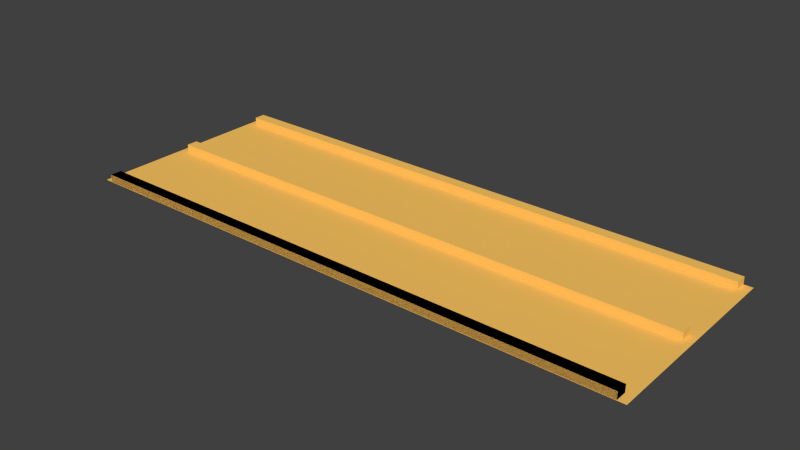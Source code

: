 # Source: Street.blend  (saved by Blender 2.66.1; exported with 4.5.12 LTS)
import bpy
from mathutils import Matrix  # noqa: F401  (used for matrix-valued properties, if any)

bpy.ops.wm.read_factory_settings(use_empty=True)
scene = bpy.context.scene
scene.name = 'Scene'

# ---- collections
col_collection_1 = bpy.data.collections.new('Collection 1'); scene.collection.children.link(col_collection_1)

# ---- materials (node trees are filled in below, after node groups)
mat_material = bpy.data.materials.new('Material')
mat_material.alpha_threshold = 0.0
mat_material.use_transparent_shadow = False
mat_material.diffuse_color = (1.0, 0.5816, 0.1265, 1.0)
mat_material.roughness = 0.5
mat_material.line_color = (0.0, 0.0, 0.0, 1.0)

# ---- material node trees

# ---- world
world_world = bpy.data.worlds.new('World'); scene.world = world_world
world_world.color = (0.05088, 0.05088, 0.05088)
world_world.use_sun_shadow = False
world_world.sun_shadow_jitter_overblur = 0.0
world_world.cycles.sampling_method = 'MANUAL'
world_world.cycles.sample_map_resolution = 256

# ---- meshes
me_plane_001 = bpy.data.meshes.new('Plane.001')
me_plane_001.from_pydata([(109.9, 167.4, 1.208), (110.0, 77.57, 1.208), (-140.7, 167.0, 1.208), (-140.6, 77.22, 1.208), (106.5, 120.0, 1.282), (-137.3, 119.6, 1.282), (-137.3, 124.6, 1.282), (106.5, 125.0, 1.282), (106.5, 120.0, 4.511), (-137.3, 119.6, 4.511), (-137.3, 124.6, 4.511), (106.5, 125.0, 4.511), (106.5, 77.71, 1.282), (-137.2, 77.37, 1.282), (-137.2, 82.38, 1.282), (106.5, 82.73, 1.282), (106.5, 77.71, 4.511), (-137.2, 77.37, 4.511), (-137.2, 82.38, 4.511), (106.5, 82.73, 4.511), (106.5, 77.71, 1.282), (-137.2, 77.37, 1.282), (-137.2, 82.38, 1.282), (106.5, 82.73, 1.282), (106.5, 77.71, 4.511), (-137.2, 77.37, 4.511), (-137.2, 82.38, 4.511), (106.5, 82.73, 4.511), (106.1, 162.1, 1.286), (-137.6, 161.8, 1.286), (-137.6, 166.8, 1.286), (106.1, 167.2, 1.286), (106.1, 162.1, 4.515), (-137.6, 161.8, 4.515), (-137.6, 166.8, 4.515), (106.1, 167.2, 4.515)], [], [(1, 0, 2, 3), (8, 9, 5, 4), (9, 10, 6, 5), (10, 11, 7, 6), (11, 8, 4, 7), (4, 5, 6, 7), (11, 10, 9, 8), (16, 17, 13, 12), (17, 18, 14, 13), (18, 19, 15, 14), (19, 16, 12, 15), (12, 13, 14, 15), (19, 18, 17, 16), (24, 25, 21, 20), (25, 26, 22, 21), (26, 27, 23, 22), (27, 24, 20, 23), (20, 21, 22, 23), (27, 26, 25, 24), (32, 33, 29, 28), (33, 34, 30, 29), (34, 35, 31, 30), (35, 32, 28, 31), (28, 29, 30, 31), (35, 34, 33, 32)])
me_plane_001.materials.append(mat_material)
me_plane_001.use_remesh_preserve_volume = False
me_plane_001.use_remesh_preserve_attributes = False
me_plane_001.use_mirror_vertex_groups = False
me_plane_001.update()

# ---- objects
ob_street = bpy.data.objects.new('Street', me_plane_001)

# ---- transforms, parenting, visibility, modifiers, constraints
ob_street.location = (0.0, 0.0, 1.116)
ob_street.lineart.crease_threshold = 0.0

# ---- collection membership
col_collection_1.objects.link(ob_street)

# ---- scene / render settings (as saved in the file)
scene.frame_start = 1; scene.frame_end = 250; scene.frame_set(134)
scene.render.engine = 'BLENDER_EEVEE_NEXT'
scene.render.image_settings.color_mode = 'RGB'
scene.render.image_settings.compression = 90
scene.render.resolution_percentage = 50
scene.render.dither_intensity = 0.0
scene.render.bake_margin = 2
scene.render.bake_bias = 0.0
scene.cycles.use_denoising = False
scene.cycles.samples = 10
scene.cycles.sampling_pattern = 'TABULATED_SOBOL'
scene.cycles.light_sampling_threshold = 0.0
scene.cycles.use_adaptive_sampling = False
scene.cycles.use_light_tree = False
scene.cycles.blur_glossy = 0.0
scene.cycles.volume_bounces = 1
scene.cycles.pixel_filter_type = 'GAUSSIAN'
scene.cycles.sample_clamp_indirect = 0.0
scene.view_settings.view_transform = 'Standard'
bpy.context.view_layer.update()

# ---- added for rendering (the .blend has no active camera and no usable light): camera, sun
cam_auto = bpy.data.cameras.new('AutoCamera')
cam_auto.lens = 50.0
cam_auto.sensor_width = 36.0
cam_auto.clip_end = 4326.9
ob_auto_camera = bpy.data.objects.new('AutoCamera', cam_auto)
scene.collection.objects.link(ob_auto_camera)
ob_auto_camera.location = (231.202, -173.567, 201.216)
ob_auto_camera.rotation_euler = (1.09748, -7.21219e-08, 0.694738)
scene.camera = ob_auto_camera
light_auto_sun = bpy.data.lights.new('AutoSun', 'SUN')
light_auto_sun.energy = 3.0
light_auto_sun.angle = 0.0523599
ob_auto_sun = bpy.data.objects.new('AutoSun', light_auto_sun)
scene.collection.objects.link(ob_auto_sun)
ob_auto_sun.rotation_euler = (0.872665, 0.174533, 0.523599)
bpy.context.view_layer.update()
